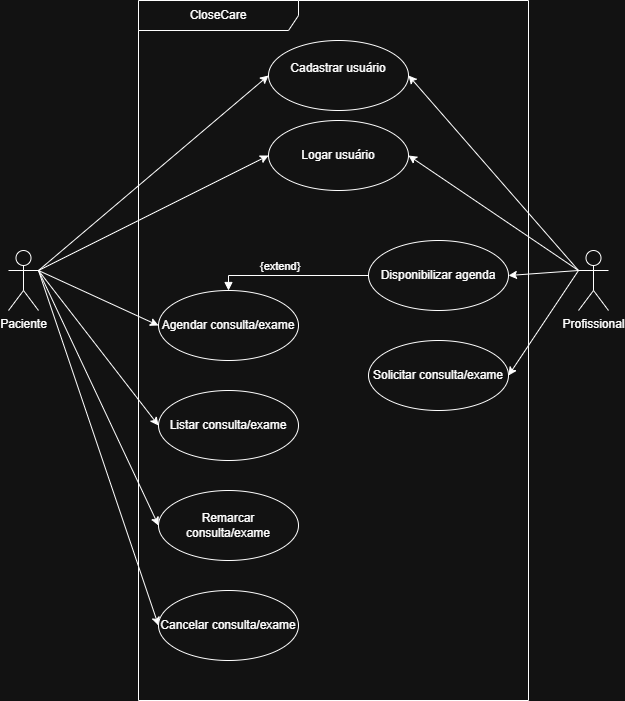

The diagram above was exported from draw.io. Its source (the exported page's mxGraphModel, read from the mxfile embedded in the PNG):
<mxGraphModel dx="926" dy="600" grid="1" gridSize="10" guides="1" tooltips="1" connect="1" arrows="1" fold="1" page="1" pageScale="1" pageWidth="827" pageHeight="1169" math="0" shadow="0">
  <root>
    <mxCell id="0" />
    <mxCell id="1" parent="0" />
    <mxCell id="xcHBrzPlcbOADPcW3Ego-14" edge="1" parent="1" source="xcHBrzPlcbOADPcW3Ego-1" style="rounded=0;orthogonalLoop=1;jettySize=auto;html=1;exitX=1;exitY=0.3333333333333333;exitDx=0;exitDy=0;exitPerimeter=0;entryX=0;entryY=0.5;entryDx=0;entryDy=0;" target="xcHBrzPlcbOADPcW3Ego-4">
      <mxGeometry relative="1" as="geometry" />
    </mxCell>
    <mxCell id="xcHBrzPlcbOADPcW3Ego-16" edge="1" parent="1" source="xcHBrzPlcbOADPcW3Ego-1" style="rounded=0;orthogonalLoop=1;jettySize=auto;html=1;exitX=1;exitY=0.3333333333333333;exitDx=0;exitDy=0;exitPerimeter=0;entryX=0;entryY=0.5;entryDx=0;entryDy=0;" target="xcHBrzPlcbOADPcW3Ego-5">
      <mxGeometry relative="1" as="geometry" />
    </mxCell>
    <mxCell id="xcHBrzPlcbOADPcW3Ego-17" edge="1" parent="1" source="xcHBrzPlcbOADPcW3Ego-1" style="rounded=0;orthogonalLoop=1;jettySize=auto;html=1;exitX=1;exitY=0.3333333333333333;exitDx=0;exitDy=0;exitPerimeter=0;entryX=0;entryY=0.5;entryDx=0;entryDy=0;" target="xcHBrzPlcbOADPcW3Ego-6">
      <mxGeometry relative="1" as="geometry" />
    </mxCell>
    <mxCell id="xcHBrzPlcbOADPcW3Ego-18" edge="1" parent="1" source="xcHBrzPlcbOADPcW3Ego-1" style="rounded=0;orthogonalLoop=1;jettySize=auto;html=1;exitX=1;exitY=0.3333333333333333;exitDx=0;exitDy=0;exitPerimeter=0;entryX=0;entryY=0.5;entryDx=0;entryDy=0;" target="xcHBrzPlcbOADPcW3Ego-7">
      <mxGeometry relative="1" as="geometry" />
    </mxCell>
    <mxCell id="xcHBrzPlcbOADPcW3Ego-19" edge="1" parent="1" source="xcHBrzPlcbOADPcW3Ego-1" style="rounded=0;orthogonalLoop=1;jettySize=auto;html=1;exitX=1;exitY=0.3333333333333333;exitDx=0;exitDy=0;exitPerimeter=0;entryX=0;entryY=0.5;entryDx=0;entryDy=0;" target="xcHBrzPlcbOADPcW3Ego-8">
      <mxGeometry relative="1" as="geometry" />
    </mxCell>
    <mxCell id="xcHBrzPlcbOADPcW3Ego-21" edge="1" parent="1" source="xcHBrzPlcbOADPcW3Ego-1" style="rounded=0;orthogonalLoop=1;jettySize=auto;html=1;exitX=1;exitY=0.3333333333333333;exitDx=0;exitDy=0;exitPerimeter=0;entryX=0;entryY=0.5;entryDx=0;entryDy=0;" target="xcHBrzPlcbOADPcW3Ego-20">
      <mxGeometry relative="1" as="geometry" />
    </mxCell>
    <mxCell id="xcHBrzPlcbOADPcW3Ego-1" parent="1" style="shape=umlActor;verticalLabelPosition=bottom;verticalAlign=top;html=1;outlineConnect=0;" value="Paciente&lt;div&gt;&lt;br&gt;&lt;/div&gt;" vertex="1">
      <mxGeometry height="60" width="30" x="40" y="290" as="geometry" />
    </mxCell>
    <mxCell id="xcHBrzPlcbOADPcW3Ego-12" edge="1" parent="1" source="xcHBrzPlcbOADPcW3Ego-2" style="rounded=0;orthogonalLoop=1;jettySize=auto;html=1;exitX=0;exitY=0.3333333333333333;exitDx=0;exitDy=0;exitPerimeter=0;entryX=1;entryY=0.5;entryDx=0;entryDy=0;" target="xcHBrzPlcbOADPcW3Ego-9">
      <mxGeometry relative="1" as="geometry" />
    </mxCell>
    <mxCell id="xcHBrzPlcbOADPcW3Ego-13" edge="1" parent="1" source="xcHBrzPlcbOADPcW3Ego-2" style="rounded=0;orthogonalLoop=1;jettySize=auto;html=1;exitX=0;exitY=0.3333333333333333;exitDx=0;exitDy=0;exitPerimeter=0;entryX=1;entryY=0.5;entryDx=0;entryDy=0;" target="xcHBrzPlcbOADPcW3Ego-10">
      <mxGeometry relative="1" as="geometry" />
    </mxCell>
    <mxCell id="xcHBrzPlcbOADPcW3Ego-23" edge="1" parent="1" source="xcHBrzPlcbOADPcW3Ego-2" style="rounded=0;orthogonalLoop=1;jettySize=auto;html=1;exitX=0;exitY=0.3333333333333333;exitDx=0;exitDy=0;exitPerimeter=0;entryX=1;entryY=0.5;entryDx=0;entryDy=0;" target="xcHBrzPlcbOADPcW3Ego-4">
      <mxGeometry relative="1" as="geometry" />
    </mxCell>
    <mxCell id="xcHBrzPlcbOADPcW3Ego-24" edge="1" parent="1" source="xcHBrzPlcbOADPcW3Ego-2" style="rounded=0;orthogonalLoop=1;jettySize=auto;html=1;exitX=0;exitY=0.3333333333333333;exitDx=0;exitDy=0;exitPerimeter=0;entryX=1;entryY=0.5;entryDx=0;entryDy=0;" target="xcHBrzPlcbOADPcW3Ego-5">
      <mxGeometry relative="1" as="geometry" />
    </mxCell>
    <mxCell id="xcHBrzPlcbOADPcW3Ego-2" parent="1" style="shape=umlActor;verticalLabelPosition=bottom;verticalAlign=top;html=1;outlineConnect=0;" value="Profissional&lt;div&gt;&lt;br&gt;&lt;/div&gt;" vertex="1">
      <mxGeometry height="60" width="30" x="610" y="290" as="geometry" />
    </mxCell>
    <mxCell id="xcHBrzPlcbOADPcW3Ego-3" parent="1" style="shape=umlFrame;whiteSpace=wrap;html=1;pointerEvents=0;recursiveResize=0;container=1;collapsible=0;width=160;" value="CloseCare" vertex="1">
      <mxGeometry height="700" width="390" x="170" y="40" as="geometry" />
    </mxCell>
    <mxCell id="xcHBrzPlcbOADPcW3Ego-4" parent="xcHBrzPlcbOADPcW3Ego-3" style="ellipse;whiteSpace=wrap;html=1;" value="Cadastrar usuário&lt;div&gt;&lt;br&gt;&lt;/div&gt;" vertex="1">
      <mxGeometry height="70" width="140" x="130" y="40" as="geometry" />
    </mxCell>
    <mxCell id="xcHBrzPlcbOADPcW3Ego-5" parent="xcHBrzPlcbOADPcW3Ego-3" style="ellipse;whiteSpace=wrap;html=1;" value="Logar usuário" vertex="1">
      <mxGeometry height="70" width="140" x="130" y="120" as="geometry" />
    </mxCell>
    <mxCell id="xcHBrzPlcbOADPcW3Ego-6" parent="xcHBrzPlcbOADPcW3Ego-3" style="ellipse;whiteSpace=wrap;html=1;" value="Agendar consulta/exame" vertex="1">
      <mxGeometry height="70" width="140" x="20" y="290" as="geometry" />
    </mxCell>
    <mxCell id="xcHBrzPlcbOADPcW3Ego-7" parent="xcHBrzPlcbOADPcW3Ego-3" style="ellipse;whiteSpace=wrap;html=1;" value="Listar consulta/exame" vertex="1">
      <mxGeometry height="70" width="140" x="20" y="390" as="geometry" />
    </mxCell>
    <mxCell id="xcHBrzPlcbOADPcW3Ego-8" parent="xcHBrzPlcbOADPcW3Ego-3" style="ellipse;whiteSpace=wrap;html=1;" value="Remarcar consulta/exame" vertex="1">
      <mxGeometry height="70" width="140" x="20" y="490" as="geometry" />
    </mxCell>
    <mxCell id="xcHBrzPlcbOADPcW3Ego-9" parent="xcHBrzPlcbOADPcW3Ego-3" style="ellipse;whiteSpace=wrap;html=1;" value="Solicitar consulta/exame" vertex="1">
      <mxGeometry height="70" width="140" x="230" y="340" as="geometry" />
    </mxCell>
    <mxCell id="xcHBrzPlcbOADPcW3Ego-10" parent="xcHBrzPlcbOADPcW3Ego-3" style="ellipse;whiteSpace=wrap;html=1;" value="Disponibilizar agenda" vertex="1">
      <mxGeometry height="70" width="140" x="230" y="240" as="geometry" />
    </mxCell>
    <mxCell id="xcHBrzPlcbOADPcW3Ego-20" parent="xcHBrzPlcbOADPcW3Ego-3" style="ellipse;whiteSpace=wrap;html=1;" value="Cancelar consulta/exame" vertex="1">
      <mxGeometry height="70" width="140" x="20" y="590" as="geometry" />
    </mxCell>
    <mxCell id="xcHBrzPlcbOADPcW3Ego-31" edge="1" parent="xcHBrzPlcbOADPcW3Ego-3" source="xcHBrzPlcbOADPcW3Ego-10" style="html=1;verticalAlign=bottom;labelBackgroundColor=none;endArrow=block;endFill=1;endSize=6;align=left;rounded=0;exitX=0;exitY=0.5;exitDx=0;exitDy=0;entryX=0.5;entryY=0;entryDx=0;entryDy=0;edgeStyle=orthogonalEdgeStyle;" target="xcHBrzPlcbOADPcW3Ego-6" value="{extend}">
      <mxGeometry relative="1" x="0.4194" as="geometry">
        <mxPoint as="offset" />
        <mxPoint x="180" y="340" as="sourcePoint" />
        <mxPoint x="210" y="430" as="targetPoint" />
      </mxGeometry>
    </mxCell>
  </root>
</mxGraphModel>